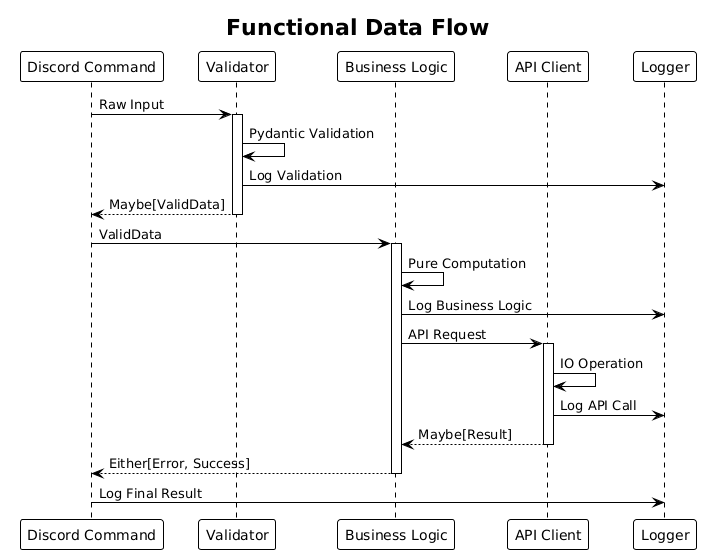

The diagram above was rendered by PlantUML. Its source (embedded in the PNG):
@startuml







<style>
  root {
    BackgroundColor white
    FontColor black
    FontName Verdana
    HyperLinkColor blue
    LineColor black
    LineThickness 1
    Margin 5
  }
  document {
    caption {
      LineThickness 0
    }
    footer {
      LineThickness 0
    }
    header {
      LineThickness 0
    }
    title {
      FontSize 22
      LineThickness 0
    }
  }
  node {
    MaximumWidth 300
  }
</style>

skinparam ArrowLollipopColor black
skinparam BackgroundColor white
skinparam DefaultFontName Verdana
skinparam DefaultMonospacedFontName Courier
skinparam LifelineStrategy nosolid
skinparam ParticipantPadding 10
skinparam SequenceLifeLineBorderColor black
skinparam Shadowing false
skinparam UseBetaStyle true

skinparam Activity {
  BackgroundColor white
  BarColor black
  BorderColor black
  FontColor black
  FontName Verdana
}
skinparam Boundary {
  FontColor black
}
skinparam Box {
  Padding 5
}
skinparam CircledCharacter {
  FontColor black
  FontName Courier
  Radius 9
}
skinparam Class {
  BackgroundColor white
  BorderColor black
  FontColor black
  FontName Verdana
}
skinparam ClassAttribute {
  FontColor black
  FontName Verdana
}
skinparam ClassStereotype {
  FontColor black
  FontName Verdana
}
skinparam Footer {
  FontColor black
  FontName Verdana
}
skinparam Header {
  FontColor black
  FontName Verdana
}
skinparam Hyperlink {
  Color blue
}
skinparam IconPackage {
  Color black
  BackgroundColor white
}
skinparam IconPrivate {
  Color black
  BackgroundColor white
}
skinparam IconProtected {
  Color black
  BackgroundColor white
}
skinparam IconPublic {
  Color black
  BackgroundColor white
}
skinparam Note {
  FontColor black
  FontName Verdana
}
skinparam Object {
  BorderColor black
}
skinparam Package {
  BorderColor black
  FontColor black
  FontName Verdana
}
skinparam State {
  BackgroundColor white
  BorderColor black
}
skinparam StereotypeA {
  BackgroundColor white
  BorderColor black
}
skinparam StereotypeC {
  BackgroundColor white
  BorderColor black
}
skinparam StereotypeE {
  BackgroundColor white
  BorderColor black
}
skinparam StereotypeI {
  BackgroundColor white
  BorderColor black
}
skinparam StereotypeN {
  BackgroundColor white
  BorderColor black
}
skinparam UseCaseStereoType {
  FontColor black
  FontName Verdana
}

title Functional Data Flow
participant "Discord Command" as DC
participant "Validator" as V
participant "Business Logic" as BL
participant "API Client" as AC
participant "Logger" as L

DC -> V: Raw Input
activate V
V -> V: Pydantic Validation
V -> L: Log Validation
V --> DC: Maybe[ValidData]
deactivate V

DC -> BL: ValidData
activate BL
BL -> BL: Pure Computation
BL -> L: Log Business Logic
BL -> AC: API Request
activate AC
AC -> AC: IO Operation
AC -> L: Log API Call
AC --> BL: Maybe[Result]
deactivate AC
BL --> DC: Either[Error, Success]
deactivate BL

DC -> L: Log Final Result

@enduml